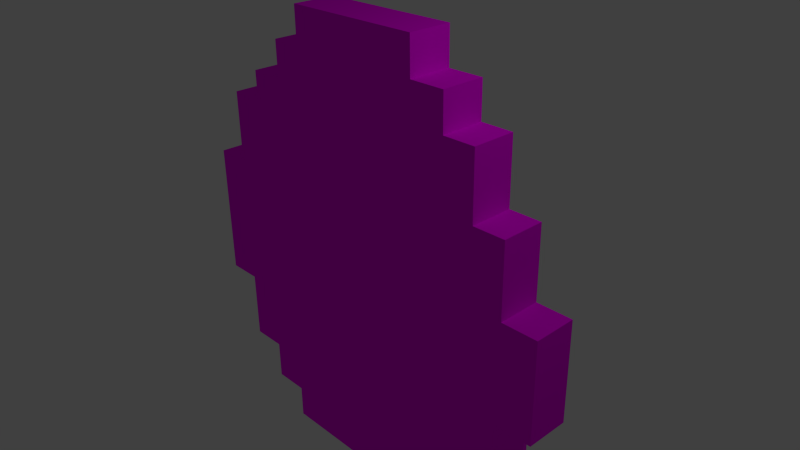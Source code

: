 # Source: diamond.blend  (saved by Blender 2.76.0; exported with 4.5.12 LTS)
import bpy
from mathutils import Matrix  # noqa: F401  (used for matrix-valued properties, if any)

bpy.ops.wm.read_factory_settings(use_empty=True)
scene = bpy.context.scene
scene.name = 'Scene'

# ---- collections
col_collection_1 = bpy.data.collections.new('Collection 1'); scene.collection.children.link(col_collection_1)

# ---- images (referenced by path relative to the original .blend; pixels are not part of the script)
import os
ASSET_DIR = os.environ.get("B2B_ASSET_DIR", "")  # directory of the original .blend (textures are referenced by path, not embedded)
HERE = os.path.dirname(os.path.abspath(__file__))  # packed textures are extracted next to this script under _unpacked/

def load_image(name, relpath, width, height, colorspace="sRGB"):
    """Load a texture the original file referenced (path relative to the .blend, or extracted next to this script)."""
    p = next((c for c in (os.path.join(HERE, relpath), os.path.join(ASSET_DIR, relpath)) if relpath and os.path.exists(c)), "")
    if p:
        img = bpy.data.images.load(p, check_existing=True)
        img.name = name
    else:  # same state as the original file: an image datablock whose file is absent (Cycles renders it pink)
        img = bpy.data.images.new(name, width, height)
        img.source = "FILE"
        img.filepath = "//" + (relpath or name)
    img.colorspace_settings.name = colorspace
    return img
img_diamond_jpg = load_image('diamond.jpg', 'diamond.jpg', 1024, 1024, 'sRGB')

# ---- materials (node trees are filled in below, after node groups)
mat_material = bpy.data.materials.new('Material')
mat_material.alpha_threshold = 0.0
mat_material.roughness = 0.5
mat_material.line_color = (0.0, 0.0, 0.0, 1.0)

# ---- material node trees
mat_material.use_nodes = True; mat_material.node_tree.nodes.clear()
_N = mat_material.node_tree.nodes; _L = mat_material.node_tree.links
n0 = _N.new('ShaderNodeOutputMaterial'); n0.name = 'Material Output'; n0.location = (300, 300)
n1 = _N.new('ShaderNodeBsdfDiffuse'); n1.name = 'Diffuse BSDF'; n1.location = (10, 300)
n2 = _N.new('ShaderNodeTexImage'); n2.name = 'Image Texture'; n2.location = (-180, 300)
n2.width = 140
n2.image = img_diamond_jpg
_L.new(n1.outputs[0], n0.inputs[0])
_L.new(n2.outputs[0], n1.inputs[0])
n0.is_active_output = True

# ---- world
world_world = bpy.data.worlds.new('World'); scene.world = world_world
world_world.color = (0.05088, 0.05088, 0.05088)
world_world.use_sun_shadow = False
world_world.sun_shadow_jitter_overblur = 0.0
world_world.cycles.sampling_method = 'MANUAL'
world_world.cycles.sample_map_resolution = 256

# ---- cameras
cam_camera = bpy.data.cameras.new('Camera')
cam_camera.clip_end = 100.0
cam_camera.lens = 35.0
cam_camera.sensor_width = 32.0
cam_camera.sensor_height = 18.0
cam_camera.ortho_scale = 7.314
cam_camera.dof.focus_distance = 0.0

# ---- lights
light_lamp = bpy.data.lights.new('Lamp', 'POINT')
light_lamp.transmission_factor = 0.0
light_lamp.cutoff_distance = 30.0
light_lamp.energy = 100.0
light_lamp.shadow_buffer_clip_start = 1.001
light_lamp.shadow_soft_size = 0.1
light_lamp.shadow_maximum_resolution = 0.006
light_lamp.use_absolute_resolution = True
light_lamp.cycles.use_multiple_importance_sampling = False

# ---- meshes
me_cube = bpy.data.meshes.new('Cube')
me_cube.from_pydata([(1.071, 0.3, -1.0), (1.071, -0.3, -1.0), (-1.0, -0.3, -1.0), (-1.0, 0.3, -1.0), (1.071, 0.3, 1.0), (1.071, -0.3, 1.0), (-1.0, -0.3, 1.0), (-1.0, 0.3, 1.0), (1.071, 0.3, 0.025), (1.071, -0.3, 0.025), (-1.0, -0.3, 0.025), (-1.0, 0.3, 0.025), (1.071, 0.3, -0.525), (1.071, -0.3, -0.525), (-1.0, -0.3, -0.525), (-1.0, 0.3, -0.525), (1.429, 0.3, -0.525), (1.429, 0.3, 0.025), (1.429, -0.3, -0.525), (1.429, -0.3, 0.025), (-1.357, -0.3, -0.525), (-1.357, -0.3, 0.025), (-1.357, 0.3, -0.525), (-1.357, 0.3, 0.025), (1.714, 0.3, 0.025), (1.714, 0.3, 1.0), (1.714, -0.3, 0.025), (1.714, -0.3, 1.0), (-1.714, -0.3, 0.025), (-1.714, -0.3, 1.0), (-1.714, 0.3, 0.025), (-1.714, 0.3, 1.0), (1.071, 0.3, 2.4), (1.071, -0.3, 2.4), (-1.0, 0.3, 2.4), (-1.0, -0.3, 2.4), (1.714, 0.3, 2.4), (1.714, -0.3, 2.4), (-1.714, -0.3, 2.4), (-1.714, 0.3, 2.4), (2.071, 0.3, 2.4), (2.071, 0.3, 1.0), (2.071, -0.3, 1.0), (2.071, -0.3, 2.4), (1.071, 0.3, 2.9), (1.071, -0.3, 2.9), (-1.0, 0.3, 2.9), (-1.0, -0.3, 2.9), (1.714, 0.3, 2.9), (1.714, -0.3, 2.9), (-1.714, -0.3, 2.9), (-1.714, 0.3, 2.9), (-2.071, -0.3, 1.0), (-2.071, 0.3, 1.0), (-2.071, -0.3, 2.4), (-2.071, 0.3, 2.4), (-2.071, -0.3, 2.9), (-2.071, 0.3, 2.9), (-1.357, -0.3, 1.0), (-1.357, -0.3, 0.025), (-1.357, 0.3, 0.025), (-1.357, 0.3, 1.0), (-1.357, -0.3, 2.4), (-1.357, 0.3, 2.4), (-1.357, -0.3, 2.9), (-1.357, 0.3, 2.9), (-1.714, -0.3, 3.9), (-1.714, 0.3, 3.9), (-1.357, -0.3, 3.9), (-1.357, 0.3, 3.9), (1.071, 0.3, 3.9), (1.071, -0.3, 3.9), (-1.0, 0.3, 3.9), (-1.0, -0.3, 3.9), (-1.357, -0.3, 3.9), (-1.357, 0.3, 3.9), (1.393, -0.3, 0.025), (1.393, -0.3, 1.0), (1.393, 0.3, 1.0), (1.393, 0.3, 0.025), (1.393, -0.3, 2.4), (1.393, 0.3, 2.4), (1.393, -0.3, 2.9), (1.393, 0.3, 2.9), (1.714, 0.3, 3.4), (1.714, -0.3, 3.4), (1.393, 0.3, 3.4), (1.393, -0.3, 3.4), (1.071, 0.3, 4.3), (1.071, -0.3, 4.3), (1.393, -0.3, 4.3), (1.393, 0.3, 4.3), (-1.0, -0.3, 4.3), (-1.0, 0.3, 4.3), (-1.357, -0.3, 4.3), (-1.357, 0.3, 4.3), (1.071, 0.3, 4.8), (1.071, -0.3, 4.8), (-1.0, 0.3, 4.8), (-1.0, -0.3, 4.8), (-0.6893, 0.3, -1.0), (-0.6893, -0.3, -1.0), (-0.6893, 0.3, 1.0), (-0.6893, -0.3, 1.0), (-0.6893, 0.3, 0.025), (-0.6893, -0.3, 0.025), (-0.6893, -0.3, -0.525), (-0.6893, 0.3, -0.525), (-0.6893, 0.3, 2.4), (-0.6893, -0.3, 2.4), (-0.6893, 0.3, 2.9), (-0.6893, -0.3, 2.9), (-0.6893, 0.3, 3.9), (-0.6893, -0.3, 3.9), (-0.6893, 0.3, 4.8), (-0.6893, -0.3, 4.8), (0.7193, 0.3, -1.0), (0.7193, -0.3, -1.0), (0.7193, 0.3, 1.0), (0.7193, -0.3, 1.0), (0.7193, 0.3, 0.025), (0.7193, -0.3, 0.025), (0.7193, -0.3, -0.525), (0.7193, 0.3, -0.525), (0.7193, 0.3, 2.4), (0.7193, -0.3, 2.4), (0.7193, 0.3, 2.9), (0.7193, -0.3, 2.9), (0.7193, 0.3, 3.9), (0.7193, -0.3, 3.9), (0.7193, 0.3, 4.8), (0.7193, -0.3, 4.8), (0.7193, 0.3, 5.3), (-0.6893, 0.3, 5.3), (0.7193, -0.3, 5.3), (-0.6893, -0.3, 5.3)], [], [(100, 101, 2, 3), (37, 27, 42, 43), (77, 76, 26, 27), (105, 103, 6, 10), (59, 58, 29, 28), (107, 100, 3, 15), (102, 104, 11, 7), (10, 11, 23, 21), (106, 105, 10, 14), (9, 13, 18, 19), (0, 12, 13, 1), (101, 106, 14, 2), (2, 14, 15, 3), (104, 107, 15, 11), (16, 17, 19, 18), (13, 12, 16, 18), (12, 8, 17, 16), (8, 9, 19, 17), (20, 21, 23, 22), (11, 15, 22, 23), (15, 14, 20, 22), (14, 10, 21, 20), (24, 25, 27, 26), (79, 78, 25, 24), (61, 31, 39, 63), (76, 79, 24, 26), (28, 29, 31, 30), (60, 59, 28, 30), (78, 4, 32, 81), (61, 60, 30, 31), (81, 32, 44, 83), (62, 35, 47, 64), (108, 34, 46, 110), (102, 7, 34, 108), (77, 27, 37, 80), (58, 6, 35, 62), (51, 39, 55, 57), (119, 5, 33, 125), (42, 41, 40, 43), (27, 25, 41, 42), (36, 37, 43, 40), (25, 36, 40, 41), (46, 65, 75, 72), (48, 83, 86, 84), (50, 64, 68, 66), (37, 36, 48, 49), (125, 33, 45, 127), (63, 39, 51, 65), (39, 31, 53, 55), (80, 37, 49, 82), (53, 52, 54, 55), (55, 54, 56, 57), (29, 38, 54, 52), (38, 50, 56, 54), (50, 51, 57, 56), (31, 29, 52, 53), (34, 63, 65, 46), (65, 64, 74, 75), (29, 58, 62, 38), (38, 62, 64, 50), (7, 11, 60, 61), (11, 10, 59, 60), (7, 61, 63, 34), (10, 6, 58, 59), (68, 69, 67, 66), (64, 65, 69, 68), (65, 51, 67, 69), (51, 50, 66, 67), (129, 71, 97, 131), (72, 75, 95, 93), (127, 45, 71, 129), (45, 44, 70, 71), (110, 46, 72, 112), (64, 47, 73, 74), (33, 80, 82, 45), (44, 45, 89, 88), (5, 77, 80, 33), (36, 81, 83, 48), (25, 78, 81, 36), (9, 8, 79, 76), (8, 4, 78, 79), (5, 9, 76, 77), (86, 87, 85, 84), (49, 48, 84, 85), (82, 49, 85, 87), (83, 82, 87, 86), (88, 89, 90, 91), (82, 83, 91, 90), (45, 82, 90, 89), (83, 44, 88, 91), (92, 93, 95, 94), (73, 72, 93, 92), (75, 74, 94, 95), (74, 73, 92, 94), (114, 98, 99, 115), (71, 70, 96, 97), (72, 73, 99, 98), (112, 72, 98, 114), (128, 112, 114, 130), (114, 115, 135, 133), (126, 110, 112, 128), (47, 111, 113, 73), (73, 113, 115, 99), (35, 109, 111, 47), (6, 103, 109, 35), (118, 102, 108, 124), (124, 108, 110, 126), (120, 123, 107, 104), (117, 122, 106, 101), (122, 121, 105, 106), (118, 120, 104, 102), (123, 116, 100, 107), (121, 119, 103, 105), (116, 117, 101, 100), (0, 1, 117, 116), (9, 5, 119, 121), (12, 0, 116, 123), (4, 8, 120, 118), (13, 9, 121, 122), (1, 13, 122, 117), (8, 12, 123, 120), (32, 124, 126, 44), (4, 118, 124, 32), (44, 126, 128, 70), (96, 130, 131, 97), (70, 128, 130, 96), (111, 127, 129, 113), (113, 129, 131, 115), (109, 125, 127, 111), (103, 119, 125, 109), (132, 133, 135, 134), (115, 131, 134, 135), (130, 114, 133, 132), (131, 130, 132, 134)])
_uv = me_cube.uv_layers.new(name='UVMap')
_uv.uv.foreach_set('vector', [0.5157, 0.8919, 0.5157, 0.8919, 0.5185, 0.8919, 0.5185, 0.8919, 0.7367, 0.504, 0.7367, 0.3373, 0.7858, 0.3373, 0.7858, 0.504, 0.6925, 0.3373, 0.6925, 0.2213, 0.7367, 0.2213, 0.7367, 0.3373, 0.4062, 0.2213, 0.4062, 0.3373, 0.3635, 0.3373, 0.3635, 0.2213, 0.3144, 0.2213, 0.3144, 0.3373, 0.2653, 0.3373, 0.2653, 0.2213, 0.4062, 0.1558, 0.4062, 0.09929, 0.3635, 0.09929, 0.3635, 0.1558, 0.4062, 0.3373, 0.4062, 0.2213, 0.3635, 0.2213, 0.3635, 0.3373, 0.3635, 0.2213, 0.3635, 0.2213, 0.3144, 0.2213, 0.3144, 0.2213, 0.4062, 0.1558, 0.4062, 0.2213, 0.3635, 0.2213, 0.3635, 0.1558, 0.6483, 0.2213, 0.6483, 0.1558, 0.6974, 0.1558, 0.6974, 0.2213, 0.4994, 0.8919, 0.4994, 0.8903, 0.4994, 0.8903, 0.4994, 0.8919, 0.4062, 0.09929, 0.4062, 0.1558, 0.3635, 0.1558, 0.3635, 0.09929, 0.5185, 0.8919, 0.5185, 0.8903, 0.5185, 0.8903, 0.5185, 0.8919, 0.4062, 0.2213, 0.4062, 0.1558, 0.3635, 0.1558, 0.3635, 0.2213, 0.4962, 0.8903, 0.4962, 0.8884, 0.4962, 0.8884, 0.4962, 0.8903, 0.4994, 0.8903, 0.4994, 0.8903, 0.4962, 0.8903, 0.4962, 0.8903, 0.6483, 0.1558, 0.6483, 0.2213, 0.6974, 0.2213, 0.6974, 0.1558, 0.6483, 0.2213, 0.6483, 0.2213, 0.6974, 0.2213, 0.6974, 0.2213, 0.5218, 0.8903, 0.5218, 0.8884, 0.5218, 0.8884, 0.5218, 0.8903, 0.3635, 0.2213, 0.3635, 0.1558, 0.3144, 0.1558, 0.3144, 0.2213, 0.5185, 0.8903, 0.5185, 0.8903, 0.5218, 0.8903, 0.5218, 0.8903, 0.3635, 0.1558, 0.3635, 0.2213, 0.3144, 0.2213, 0.3144, 0.1558, 0.4935, 0.8884, 0.4935, 0.8851, 0.4935, 0.8851, 0.4935, 0.8884, 0.6925, 0.2213, 0.6925, 0.3373, 0.7367, 0.3373, 0.7367, 0.2213, 0.3144, 0.3373, 0.2653, 0.3373, 0.2653, 0.504, 0.3144, 0.504, 0.4965, 0.8884, 0.4965, 0.8884, 0.4935, 0.8884, 0.4935, 0.8884, 0.5251, 0.8884, 0.5251, 0.8851, 0.5251, 0.8851, 0.5251, 0.8884, 0.5218, 0.8884, 0.5218, 0.8884, 0.5251, 0.8884, 0.5251, 0.8884, 0.6925, 0.3373, 0.6483, 0.3373, 0.6483, 0.504, 0.6925, 0.504, 0.3144, 0.3373, 0.3144, 0.2213, 0.2653, 0.2213, 0.2653, 0.3373, 0.6925, 0.504, 0.6483, 0.504, 0.6483, 0.5635, 0.6925, 0.5635, 0.3144, 0.504, 0.3635, 0.504, 0.3635, 0.5635, 0.3144, 0.5635, 0.4062, 0.504, 0.3635, 0.504, 0.3635, 0.5635, 0.4062, 0.5635, 0.4062, 0.3373, 0.3635, 0.3373, 0.3635, 0.504, 0.4062, 0.504, 0.6925, 0.3373, 0.7367, 0.3373, 0.7367, 0.504, 0.6925, 0.504, 0.3144, 0.3373, 0.3635, 0.3373, 0.3635, 0.504, 0.3144, 0.504, 0.2653, 0.5635, 0.2653, 0.504, 0.2162, 0.504, 0.2162, 0.5635, 0.5999, 0.3373, 0.6483, 0.3373, 0.6483, 0.504, 0.5999, 0.504, 0.4902, 0.8851, 0.4902, 0.8851, 0.4902, 0.8803, 0.4902, 0.8803, 0.4935, 0.8851, 0.4935, 0.8851, 0.4902, 0.8851, 0.4902, 0.8851, 0.4935, 0.8803, 0.4935, 0.8803, 0.4902, 0.8803, 0.4902, 0.8803, 0.7367, 0.3373, 0.7367, 0.504, 0.7858, 0.504, 0.7858, 0.3373, 0.3635, 0.5635, 0.3144, 0.5635, 0.3144, 0.6825, 0.3635, 0.6825, 0.7367, 0.5635, 0.6925, 0.5635, 0.6925, 0.623, 0.7367, 0.623, 0.2653, 0.5635, 0.3144, 0.5635, 0.3144, 0.6825, 0.2653, 0.6825, 0.4935, 0.8803, 0.4935, 0.8803, 0.4935, 0.8786, 0.4935, 0.8786, 0.5999, 0.504, 0.6483, 0.504, 0.6483, 0.5635, 0.5999, 0.5635, 0.3144, 0.504, 0.2653, 0.504, 0.2653, 0.5635, 0.3144, 0.5635, 0.2653, 0.504, 0.2653, 0.3373, 0.2162, 0.3373, 0.2162, 0.504, 0.6925, 0.504, 0.7367, 0.504, 0.7367, 0.5635, 0.6925, 0.5635, 0.5284, 0.8851, 0.5284, 0.8851, 0.5284, 0.8803, 0.5284, 0.8803, 0.5284, 0.8803, 0.5284, 0.8803, 0.5284, 0.8786, 0.5284, 0.8786, 0.2653, 0.3373, 0.2653, 0.504, 0.2162, 0.504, 0.2162, 0.3373, 0.2653, 0.504, 0.2653, 0.5635, 0.2162, 0.5635, 0.2162, 0.504, 0.5251, 0.8786, 0.5251, 0.8786, 0.5284, 0.8786, 0.5284, 0.8786, 0.5251, 0.8851, 0.5251, 0.8851, 0.5284, 0.8851, 0.5284, 0.8851, 0.3635, 0.504, 0.3144, 0.504, 0.3144, 0.5635, 0.3635, 0.5635, 0.3144, 0.5635, 0.3144, 0.5635, 0.3144, 0.6825, 0.3144, 0.6825, 0.2653, 0.3373, 0.3144, 0.3373, 0.3144, 0.504, 0.2653, 0.504, 0.2653, 0.504, 0.3144, 0.504, 0.3144, 0.5635, 0.2653, 0.5635, 0.3635, 0.3373, 0.3635, 0.2213, 0.3144, 0.2213, 0.3144, 0.3373, 0.3635, 0.2213, 0.3635, 0.2213, 0.3144, 0.2213, 0.3144, 0.2213, 0.3635, 0.3373, 0.3144, 0.3373, 0.3144, 0.504, 0.3635, 0.504, 0.3635, 0.2213, 0.3635, 0.3373, 0.3144, 0.3373, 0.3144, 0.2213, 0.5218, 0.8752, 0.5218, 0.8752, 0.5251, 0.8752, 0.5251, 0.8752, 0.3144, 0.5635, 0.3144, 0.5635, 0.3144, 0.6825, 0.3144, 0.6825, 0.3144, 0.5635, 0.2653, 0.5635, 0.2653, 0.6825, 0.3144, 0.6825, 0.5251, 0.8786, 0.5251, 0.8786, 0.5251, 0.8752, 0.5251, 0.8752, 0.5999, 0.6825, 0.6483, 0.6825, 0.6483, 0.7897, 0.5999, 0.7897, 0.3635, 0.6825, 0.3144, 0.6825, 0.3144, 0.7301, 0.3635, 0.7301, 0.5999, 0.5635, 0.6483, 0.5635, 0.6483, 0.6825, 0.5999, 0.6825, 0.6483, 0.5635, 0.6483, 0.5635, 0.6483, 0.6825, 0.6483, 0.6825, 0.4062, 0.5635, 0.3635, 0.5635, 0.3635, 0.6825, 0.4062, 0.6825, 0.3144, 0.5635, 0.3635, 0.5635, 0.3635, 0.6825, 0.3144, 0.6825, 0.6483, 0.504, 0.6925, 0.504, 0.6925, 0.5635, 0.6483, 0.5635, 0.6483, 0.5635, 0.6483, 0.5635, 0.6483, 0.7301, 0.6483, 0.7301, 0.6483, 0.3373, 0.6925, 0.3373, 0.6925, 0.504, 0.6483, 0.504, 0.7367, 0.504, 0.6925, 0.504, 0.6925, 0.5635, 0.7367, 0.5635, 0.7367, 0.3373, 0.6925, 0.3373, 0.6925, 0.504, 0.7367, 0.504, 0.6483, 0.2213, 0.6483, 0.2213, 0.6925, 0.2213, 0.6925, 0.2213, 0.6483, 0.2213, 0.6483, 0.3373, 0.6925, 0.3373, 0.6925, 0.2213, 0.6483, 0.3373, 0.6483, 0.2213, 0.6925, 0.2213, 0.6925, 0.3373, 0.4965, 0.8769, 0.4965, 0.8769, 0.4935, 0.8769, 0.4935, 0.8769, 0.4935, 0.8786, 0.4935, 0.8786, 0.4935, 0.8769, 0.4935, 0.8769, 0.6925, 0.5635, 0.7367, 0.5635, 0.7367, 0.623, 0.6925, 0.623, 0.6925, 0.5635, 0.6925, 0.5635, 0.6925, 0.623, 0.6925, 0.623, 0.4994, 0.8738, 0.4994, 0.8738, 0.4965, 0.8738, 0.4965, 0.8738, 0.4965, 0.8786, 0.4965, 0.8786, 0.4965, 0.8738, 0.4965, 0.8738, 0.6483, 0.5635, 0.6925, 0.5635, 0.6925, 0.7301, 0.6483, 0.7301, 0.6925, 0.5635, 0.6483, 0.5635, 0.6483, 0.7301, 0.6925, 0.7301, 0.5185, 0.8738, 0.5185, 0.8738, 0.5218, 0.8738, 0.5218, 0.8738, 0.3635, 0.6825, 0.3635, 0.6825, 0.3635, 0.7301, 0.3635, 0.7301, 0.5218, 0.8752, 0.5218, 0.8752, 0.5218, 0.8738, 0.5218, 0.8738, 0.3144, 0.6825, 0.3635, 0.6825, 0.3635, 0.7301, 0.3144, 0.7301, 0.5157, 0.8721, 0.5185, 0.8721, 0.5185, 0.8721, 0.5157, 0.8721, 0.4994, 0.8752, 0.4994, 0.8752, 0.4994, 0.8721, 0.4994, 0.8721, 0.5185, 0.8752, 0.5185, 0.8752, 0.5185, 0.8721, 0.5185, 0.8721, 0.4062, 0.6825, 0.3635, 0.6825, 0.3635, 0.7897, 0.4062, 0.7897, 0.5999, 0.6825, 0.4062, 0.6825, 0.4062, 0.7897, 0.5999, 0.7897, 0.5157, 0.8721, 0.5157, 0.8721, 0.5157, 0.8704, 0.5157, 0.8704, 0.5999, 0.5635, 0.4062, 0.5635, 0.4062, 0.6825, 0.5999, 0.6825, 0.3635, 0.5635, 0.4062, 0.5635, 0.4062, 0.6825, 0.3635, 0.6825, 0.3635, 0.6825, 0.4062, 0.6825, 0.4062, 0.7897, 0.3635, 0.7897, 0.3635, 0.504, 0.4062, 0.504, 0.4062, 0.5635, 0.3635, 0.5635, 0.3635, 0.3373, 0.4062, 0.3373, 0.4062, 0.504, 0.3635, 0.504, 0.5999, 0.3373, 0.4062, 0.3373, 0.4062, 0.504, 0.5999, 0.504, 0.5999, 0.504, 0.4062, 0.504, 0.4062, 0.5635, 0.5999, 0.5635, 0.5999, 0.2213, 0.5999, 0.1558, 0.4062, 0.1558, 0.4062, 0.2213, 0.5999, 0.09929, 0.5999, 0.1558, 0.4062, 0.1558, 0.4062, 0.09929, 0.5999, 0.1558, 0.5999, 0.2213, 0.4062, 0.2213, 0.4062, 0.1558, 0.5999, 0.3373, 0.5999, 0.2213, 0.4062, 0.2213, 0.4062, 0.3373, 0.5999, 0.1558, 0.5999, 0.09929, 0.4062, 0.09929, 0.4062, 0.1558, 0.5999, 0.2213, 0.5999, 0.3373, 0.4062, 0.3373, 0.4062, 0.2213, 0.5027, 0.8919, 0.5027, 0.8919, 0.5157, 0.8919, 0.5157, 0.8919, 0.4994, 0.8919, 0.4994, 0.8919, 0.5027, 0.8919, 0.5027, 0.8919, 0.6483, 0.2213, 0.6483, 0.3373, 0.5999, 0.3373, 0.5999, 0.2213, 0.6483, 0.1558, 0.6483, 0.09929, 0.5999, 0.09929, 0.5999, 0.1558, 0.6483, 0.3373, 0.6483, 0.2213, 0.5999, 0.2213, 0.5999, 0.3373, 0.6483, 0.1558, 0.6483, 0.2213, 0.5999, 0.2213, 0.5999, 0.1558, 0.6483, 0.09929, 0.6483, 0.1558, 0.5999, 0.1558, 0.5999, 0.09929, 0.6483, 0.2213, 0.6483, 0.1558, 0.5999, 0.1558, 0.5999, 0.2213, 0.6483, 0.504, 0.5999, 0.504, 0.5999, 0.5635, 0.6483, 0.5635, 0.6483, 0.3373, 0.5999, 0.3373, 0.5999, 0.504, 0.6483, 0.504, 0.6483, 0.5635, 0.5999, 0.5635, 0.5999, 0.6825, 0.6483, 0.6825, 0.4994, 0.8721, 0.5027, 0.8721, 0.5027, 0.8721, 0.4994, 0.8721, 0.6483, 0.6825, 0.5999, 0.6825, 0.5999, 0.7897, 0.6483, 0.7897, 0.4062, 0.5635, 0.5999, 0.5635, 0.5999, 0.6825, 0.4062, 0.6825, 0.4062, 0.6825, 0.5999, 0.6825, 0.5999, 0.7897, 0.4062, 0.7897, 0.4062, 0.504, 0.5999, 0.504, 0.5999, 0.5635, 0.4062, 0.5635, 0.4062, 0.3373, 0.5999, 0.3373, 0.5999, 0.504, 0.4062, 0.504, 0.5027, 0.8704, 0.5157, 0.8704, 0.5157, 0.8704, 0.5027, 0.8704, 0.4062, 0.7897, 0.5999, 0.7897, 0.5999, 0.8492, 0.4062, 0.8492, 0.5999, 0.7897, 0.4062, 0.7897, 0.4062, 0.8492, 0.5999, 0.8492, 0.5027, 0.8721, 0.5027, 0.8721, 0.5027, 0.8704, 0.5027, 0.8704])
me_cube.materials.append(mat_material)
me_cube.use_remesh_preserve_volume = False
me_cube.use_remesh_preserve_attributes = False
me_cube.use_mirror_vertex_groups = False
me_cube.update()

# ---- objects
ob_cube = bpy.data.objects.new('Cube', me_cube)
ob_lamp = bpy.data.objects.new('Lamp', light_lamp)
ob_camera = bpy.data.objects.new('Camera', cam_camera)

# ---- transforms, parenting, visibility, modifiers, constraints
ob_cube.location = (0.0, 0.0, -2.2)
ob_cube.scale = (1.4, 1.0, 1.0)
ob_cube.lock_rotations_4d = False
ob_cube.empty_display_type = 'ARROWS'
ob_cube.lineart.crease_threshold = 0.0
ob_lamp.location = (4.076, 1.005, 5.904)
ob_lamp.rotation_euler = (0.6503, 0.05522, 1.866)
ob_lamp.lock_rotations_4d = False
ob_lamp.empty_display_type = 'ARROWS'
ob_lamp.color = (0.0, 0.0, 0.0, 0.0)
ob_lamp.lineart.crease_threshold = 0.0
ob_camera.location = (7.481, -6.508, 5.344)
ob_camera.rotation_euler = (1.109, 0.01082, 0.8149)
ob_camera.lock_rotations_4d = False
ob_camera.empty_display_type = 'ARROWS'
ob_camera.color = (0.0, 0.0, 0.0, 0.0)
ob_camera.display_type = 'WIRE'
ob_camera.lineart.crease_threshold = 0.0

# ---- collection membership
col_collection_1.objects.link(ob_cube)
col_collection_1.objects.link(ob_lamp)
col_collection_1.objects.link(ob_camera)

# ---- scene / render settings (as saved in the file)
scene.camera = ob_camera
scene.frame_start = 1; scene.frame_end = 250; scene.frame_set(1)
scene.render.engine = 'CYCLES'
scene.render.resolution_percentage = 50
scene.render.dither_intensity = 0.0
scene.cycles.use_denoising = False
scene.cycles.samples = 10
scene.cycles.sampling_pattern = 'TABULATED_SOBOL'
scene.cycles.light_sampling_threshold = 0.0
scene.cycles.use_adaptive_sampling = False
scene.cycles.use_light_tree = False
scene.cycles.blur_glossy = 0.0
scene.cycles.pixel_filter_type = 'GAUSSIAN'
scene.cycles.sample_clamp_indirect = 0.0
scene.view_settings.view_transform = 'Standard'
bpy.context.view_layer.update()
